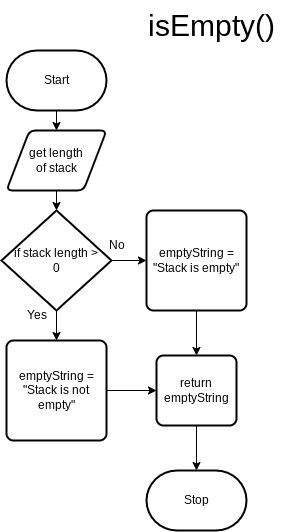

The diagram above was exported from draw.io. Its source (the exported page's mxGraphModel, read from the mxfile embedded in the PNG):
<mxGraphModel dx="713" dy="602" grid="1" gridSize="10" guides="1" tooltips="1" connect="1" arrows="1" fold="1" page="1" pageScale="1" pageWidth="827" pageHeight="1169" math="0" shadow="0">
  <root>
    <mxCell id="0" />
    <mxCell id="1" parent="0" />
    <mxCell id="2" value="&lt;font style=&quot;font-size: 30px;&quot;&gt;isEmpty()&lt;/font&gt;" style="text;html=1;align=center;verticalAlign=middle;resizable=0;points=[];autosize=1;strokeColor=none;fillColor=none;" vertex="1" parent="1">
      <mxGeometry x="400" y="180" width="150" height="50" as="geometry" />
    </mxCell>
    <mxCell id="7" style="edgeStyle=none;html=1;exitX=0.5;exitY=1;exitDx=0;exitDy=0;exitPerimeter=0;entryX=0.5;entryY=0;entryDx=0;entryDy=0;fontSize=12;" edge="1" parent="1" source="4" target="6">
      <mxGeometry relative="1" as="geometry" />
    </mxCell>
    <mxCell id="4" value="Start" style="strokeWidth=2;html=1;shape=mxgraph.flowchart.terminator;whiteSpace=wrap;fontSize=12;" vertex="1" parent="1">
      <mxGeometry x="270" y="230" width="100" height="60" as="geometry" />
    </mxCell>
    <mxCell id="5" value="Stop" style="strokeWidth=2;html=1;shape=mxgraph.flowchart.terminator;whiteSpace=wrap;fontSize=12;" vertex="1" parent="1">
      <mxGeometry x="410" y="650" width="100" height="60" as="geometry" />
    </mxCell>
    <mxCell id="9" style="edgeStyle=none;html=1;exitX=0.5;exitY=1;exitDx=0;exitDy=0;entryX=0.5;entryY=0;entryDx=0;entryDy=0;entryPerimeter=0;fontSize=12;" edge="1" parent="1" source="6" target="8">
      <mxGeometry relative="1" as="geometry" />
    </mxCell>
    <mxCell id="6" value="get length&lt;br&gt;of stack" style="shape=parallelogram;html=1;strokeWidth=2;perimeter=parallelogramPerimeter;whiteSpace=wrap;rounded=1;arcSize=12;size=0.23;fontSize=12;" vertex="1" parent="1">
      <mxGeometry x="270" y="310" width="100" height="60" as="geometry" />
    </mxCell>
    <mxCell id="12" style="edgeStyle=none;html=1;exitX=1;exitY=0.5;exitDx=0;exitDy=0;exitPerimeter=0;entryX=0;entryY=0.5;entryDx=0;entryDy=0;fontSize=12;" edge="1" parent="1" source="8" target="10">
      <mxGeometry relative="1" as="geometry" />
    </mxCell>
    <mxCell id="13" style="edgeStyle=none;html=1;exitX=0.5;exitY=1;exitDx=0;exitDy=0;exitPerimeter=0;entryX=0.5;entryY=0;entryDx=0;entryDy=0;fontSize=12;" edge="1" parent="1" source="8" target="11">
      <mxGeometry relative="1" as="geometry" />
    </mxCell>
    <mxCell id="8" value="if stack length &amp;gt;&lt;br&gt;0" style="strokeWidth=2;html=1;shape=mxgraph.flowchart.decision;whiteSpace=wrap;fontSize=12;" vertex="1" parent="1">
      <mxGeometry x="265" y="390" width="110" height="100" as="geometry" />
    </mxCell>
    <mxCell id="17" style="edgeStyle=none;html=1;exitX=0.5;exitY=1;exitDx=0;exitDy=0;entryX=0.5;entryY=0;entryDx=0;entryDy=0;fontSize=12;" edge="1" parent="1" source="10" target="16">
      <mxGeometry relative="1" as="geometry" />
    </mxCell>
    <mxCell id="10" value="emptyString = &quot;Stack is empty&quot;" style="rounded=1;whiteSpace=wrap;html=1;absoluteArcSize=1;arcSize=14;strokeWidth=2;fontSize=12;" vertex="1" parent="1">
      <mxGeometry x="410" y="390" width="100" height="100" as="geometry" />
    </mxCell>
    <mxCell id="18" style="edgeStyle=none;html=1;exitX=1;exitY=0.5;exitDx=0;exitDy=0;entryX=0;entryY=0.5;entryDx=0;entryDy=0;fontSize=12;" edge="1" parent="1" source="11" target="16">
      <mxGeometry relative="1" as="geometry" />
    </mxCell>
    <mxCell id="11" value="emptyString = &quot;Stack is not empty&quot;" style="rounded=1;whiteSpace=wrap;html=1;absoluteArcSize=1;arcSize=14;strokeWidth=2;fontSize=12;" vertex="1" parent="1">
      <mxGeometry x="270" y="520" width="100" height="100" as="geometry" />
    </mxCell>
    <mxCell id="14" value="No" style="text;html=1;align=center;verticalAlign=middle;resizable=0;points=[];autosize=1;strokeColor=none;fillColor=none;fontSize=12;" vertex="1" parent="1">
      <mxGeometry x="360" y="410" width="40" height="30" as="geometry" />
    </mxCell>
    <mxCell id="15" value="Yes" style="text;html=1;align=center;verticalAlign=middle;resizable=0;points=[];autosize=1;strokeColor=none;fillColor=none;fontSize=12;" vertex="1" parent="1">
      <mxGeometry x="280" y="480" width="40" height="30" as="geometry" />
    </mxCell>
    <mxCell id="19" style="edgeStyle=none;html=1;exitX=0.5;exitY=1;exitDx=0;exitDy=0;entryX=0.5;entryY=0;entryDx=0;entryDy=0;entryPerimeter=0;fontSize=12;" edge="1" parent="1" source="16" target="5">
      <mxGeometry relative="1" as="geometry" />
    </mxCell>
    <mxCell id="16" value="return emptyString" style="rounded=1;whiteSpace=wrap;html=1;absoluteArcSize=1;arcSize=14;strokeWidth=2;fontSize=12;" vertex="1" parent="1">
      <mxGeometry x="420" y="535" width="80" height="70" as="geometry" />
    </mxCell>
  </root>
</mxGraphModel>